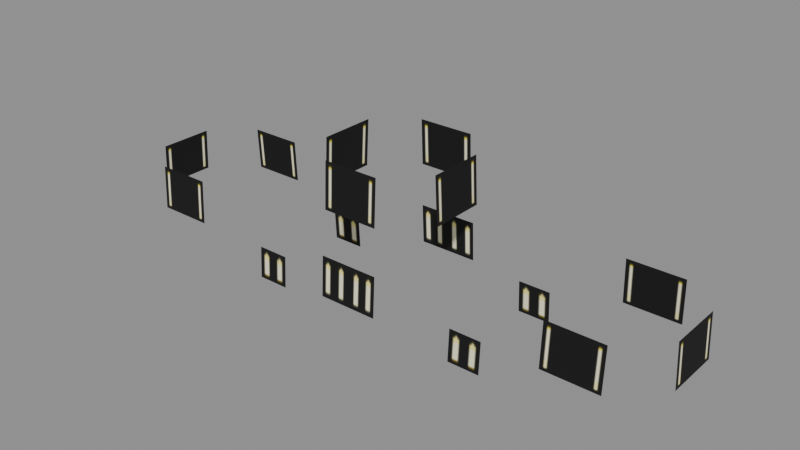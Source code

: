 # Source: ev01_castle01_light.blend  (saved by Blender 5.2.45; exported with 4.5.12 LTS)
import bpy
from mathutils import Matrix  # noqa: F401  (used for matrix-valued properties, if any)

bpy.ops.wm.read_factory_settings(use_empty=True)
scene = bpy.context.scene
scene.name = 'Scene'

# ---- collections
col_ev01_castle01_light = bpy.data.collections.new('ev01_castle01_light'); scene.collection.children.link(col_ev01_castle01_light)

# ---- images (referenced by path relative to the original .blend; pixels are not part of the script)
import os
ASSET_DIR = os.environ.get("B2B_ASSET_DIR", "")  # directory of the original .blend (textures are referenced by path, not embedded)
HERE = os.path.dirname(os.path.abspath(__file__))  # packed textures are extracted next to this script under _unpacked/

def load_image(name, relpath, width, height, colorspace="sRGB"):
    """Load a texture the original file referenced (path relative to the .blend, or extracted next to this script)."""
    p = next((c for c in (os.path.join(HERE, relpath), os.path.join(ASSET_DIR, relpath)) if relpath and os.path.exists(c)), "")
    if p:
        img = bpy.data.images.load(p, check_existing=True)
        img.name = name
    else:  # same state as the original file: an image datablock whose file is absent (Cycles renders it pink)
        img = bpy.data.images.new(name, width, height)
        img.source = "FILE"
        img.filepath = "//" + (relpath or name)
    img.colorspace_settings.name = colorspace
    return img
img_ev01_castle01_light_castle01_a_00_dds = load_image('ev01_castle01_light_castle01_a_00.dds', '_unpacked/texture_0.faa721c2.png', 256, 256, 'sRGB')

# ---- materials (node trees are filled in below, after node groups)
mat_ev01_castle01_light_mat_0 = bpy.data.materials.new('ev01_castle01_light_mat_0')

# ---- material node trees
mat_ev01_castle01_light_mat_0.use_nodes = True; mat_ev01_castle01_light_mat_0.node_tree.nodes.clear()
_N = mat_ev01_castle01_light_mat_0.node_tree.nodes; _L = mat_ev01_castle01_light_mat_0.node_tree.links
n0 = _N.new('ShaderNodeBsdfPrincipled'); n0.name = 'Principled BSDF'; n0.location = (-200, 100)
n0.inputs[2].default_value = 0.8
n0.inputs[10].default_value = 0.005
n1 = _N.new('ShaderNodeOutputMaterial'); n1.name = 'Material Output'; n1.location = (200, 100)
n2 = _N.new('ShaderNodeTexImage'); n2.name = 'Image Texture'; n2.location = (0, 0)
n2.image = img_ev01_castle01_light_castle01_a_00_dds
_L.new(n0.outputs[0], n1.inputs[0])
_L.new(n2.outputs[0], n0.inputs[0])
_L.new(n2.outputs[1], n0.inputs[4])
n1.is_active_output = True

# ---- meshes
me_ev01_castle01_light_mesh_0 = bpy.data.meshes.new('ev01_castle01_light_mesh_0')
me_ev01_castle01_light_mesh_0.from_pydata([(2.209, 0.9552, 12.68), (2.209, -1.046, 12.68), (2.295, 0.9552, 11.01), (-2.209, -0.9552, 12.68), (-2.209, 1.046, 12.68), (-2.295, -0.9552, 11.01), (2.295, -1.046, 11.01), (-2.295, 1.046, 11.01), (-10.21, -1.086, 10.22), (-10.21, 0.892, 10.22), (-10.29, -1.086, 8.676), (10.21, 1.086, 10.22), (10.21, -0.892, 10.22), (10.29, 1.086, 8.676), (10.29, -0.892, 8.676), (-10.29, 0.892, 8.676), (-1.145, -2.399, 9.428), (-1.145, -2.477, 7.988), (0.9932, -2.477, 7.988), (1.145, 2.399, 9.428), (1.145, 2.477, 7.988), (-0.9932, 2.477, 7.988), (-1.06, -2.222, 12.64), (-1.06, -2.3, 11.01), (0.9329, -2.3, 11.01), (1.06, 2.222, 12.64), (1.06, 2.3, 11.01), (-0.9329, 2.3, 11.01), (-8.864, -2.222, 10.2), (-8.864, -2.3, 8.637), (-6.885, -2.3, 8.637), (8.864, -2.3, 8.637), (8.864, -2.222, 10.2), (6.885, -2.222, 10.2), (-8.864, 2.3, 8.637), (-8.864, 2.222, 10.2), (-6.885, 2.222, 10.2), (8.864, 2.222, 10.2), (8.864, 2.3, 8.637), (6.885, 2.3, 8.637), (-4.59, -1.832, 8.322), (-4.59, -1.895, 7.176), (-3.435, -1.895, 7.176), (4.59, 1.832, 8.322), (4.59, 1.895, 7.176), (3.435, 1.895, 7.176), (-4.59, 1.895, 7.176), (-4.59, 1.832, 8.322), (-3.435, 1.832, 8.322), (4.59, -1.895, 7.176), (4.59, -1.832, 8.322), (3.435, -1.832, 8.322), (-6.885, -2.222, 10.2), (6.885, -2.3, 8.637), (0.9932, -2.399, 9.428), (-3.435, -1.832, 8.322), (-6.885, 2.3, 8.637), (3.435, -1.895, 7.176), (0.9329, -2.222, 12.64), (3.435, 1.832, 8.322), (-0.9329, 2.222, 12.64), (-0.9932, 2.399, 9.428), (-3.435, 1.895, 7.176), (6.885, 2.222, 10.2)], [], [(0, 1, 2), (3, 4, 5), (1, 6, 2), (4, 7, 5), (8, 9, 10), (11, 12, 13), (12, 14, 13), (9, 15, 10), (16, 17, 18), (19, 20, 21), (22, 23, 24), (25, 26, 27), (28, 29, 30), (31, 32, 33), (34, 35, 36), (37, 38, 39), (40, 41, 42), (43, 44, 45), (46, 47, 48), (49, 50, 51), (52, 28, 30), (53, 31, 33), (54, 16, 18), (55, 40, 42), (56, 34, 36), (57, 49, 51), (58, 22, 24), (59, 43, 45), (60, 25, 27), (61, 19, 21), (62, 46, 48), (63, 37, 39)])
me_ev01_castle01_light_mesh_0.polygons.foreach_set('use_smooth', [True] * 32)
_uv = me_ev01_castle01_light_mesh_0.uv_layers.new(name='UVMap')
_uv.uv.foreach_set('vector', [0.5845, 0.7336, 0.7202, 0.7336, 0.5845, 0.6336, 0.5845, 0.7336, 0.7202, 0.7336, 0.5845, 0.6336, 0.7202, 0.7336, 0.7202, 0.6336, 0.5845, 0.6336, 0.7202, 0.7336, 0.7202, 0.6336, 0.5845, 0.6336, 0.5845, 0.7336, 0.7202, 0.7336, 0.5845, 0.6336, 0.5845, 0.7336, 0.7202, 0.7336, 0.5845, 0.6336, 0.7202, 0.7336, 0.7202, 0.6336, 0.5845, 0.6336, 0.7202, 0.7336, 0.7202, 0.6336, 0.5845, 0.6336, 0.7199, 0.6169, 0.7199, 0.5315, 0.5848, 0.5315, 0.7199, 0.6169, 0.7199, 0.5315, 0.5848, 0.5315, 0.7202, 0.7336, 0.7202, 0.6336, 0.5845, 0.6336, 0.7202, 0.7336, 0.7202, 0.6336, 0.5845, 0.6336, 0.7202, 0.7336, 0.7202, 0.6336, 0.5845, 0.6336, 0.7202, 0.6336, 0.7202, 0.7336, 0.5845, 0.7336, 0.7202, 0.6336, 0.7202, 0.7336, 0.5845, 0.7336, 0.7202, 0.7336, 0.7202, 0.6336, 0.5845, 0.6336, 0.1723, 0.9738, 0.1723, 0.9129, 0.1129, 0.9129, 0.1723, 0.9738, 0.1723, 0.9129, 0.1129, 0.9129, 0.1723, 0.9129, 0.1723, 0.9738, 0.1129, 0.9738, 0.1723, 0.9129, 0.1723, 0.9738, 0.1129, 0.9738, 0.5845, 0.7336, 0.7202, 0.7336, 0.5845, 0.6336, 0.5845, 0.6336, 0.7202, 0.6336, 0.5845, 0.7336, 0.5848, 0.6169, 0.7199, 0.6169, 0.5848, 0.5315, 0.1129, 0.9738, 0.1723, 0.9738, 0.1129, 0.9129, 0.5845, 0.6336, 0.7202, 0.6336, 0.5845, 0.7336, 0.1129, 0.9129, 0.1723, 0.9129, 0.1129, 0.9738, 0.5845, 0.7336, 0.7202, 0.7336, 0.5845, 0.6336, 0.1129, 0.9738, 0.1723, 0.9738, 0.1129, 0.9129, 0.5845, 0.7336, 0.7202, 0.7336, 0.5845, 0.6336, 0.5848, 0.6169, 0.7199, 0.6169, 0.5848, 0.5315, 0.1129, 0.9129, 0.1723, 0.9129, 0.1129, 0.9738, 0.5845, 0.7336, 0.7202, 0.7336, 0.5845, 0.6336])
me_ev01_castle01_light_mesh_0.materials.append(mat_ev01_castle01_light_mat_0)
me_ev01_castle01_light_mesh_0.update()
me_ev01_castle01_light_mesh_0.normals_split_custom_set([tuple(v) for v in zip(*[iter([1.0, -4.292e-07, 3.149e-05, 1.0, -1.893e-07, 3.18e-05, 1.0, -2.713e-06, 3.173e-05, -1.0, 4.292e-07, 3.149e-05, -1.0, 1.893e-07, 3.18e-05, -1.0, 2.713e-06, 3.174e-05, 1.0, -1.893e-07, 3.18e-05, 1.0, 2.486e-06, 3.203e-05, 1.0, -2.713e-06, 3.173e-05, -1.0, 1.893e-07, 3.18e-05, -1.0, -2.486e-06, 3.204e-05, -1.0, 2.713e-06, 3.174e-05, -0.9987, 5.062e-08, 0.05111, -0.9987, -4.351e-08, 0.05097, -0.9987, 0.0, 0.05097, 0.9987, -4.602e-08, 0.05102, 0.9987, 4.351e-08, 0.05097, 0.9987, 0.0, 0.05097, 0.9987, 4.351e-08, 0.05097, 0.9987, -4.61e-11, 0.05111, 0.9987, 0.0, 0.05097, -0.9987, -4.351e-08, 0.05097, -0.9987, 4.61e-11, 0.05111, -0.9987, 0.0, 0.05097, -4.383e-08, -0.9986, 0.05379, 0.0, -0.9986, 0.05379, -7.222e-08, -0.9986, 0.05379, 0.0, 0.9986, 0.05379, 0.0, 0.9986, 0.05379, 0.0, 0.9986, 0.05379, 0.0, -0.9989, 0.04746, 0.0, -0.9989, 0.04746, 0.0, -0.9989, 0.04746, 0.0, 0.9989, 0.04746, 0.0, 0.9989, 0.04746, 0.0, 0.9989, 0.04746, -1.252e-07, -0.9988, 0.04944, -1.326e-07, -0.9988, 0.04944, -1.227e-07, -0.9988, 0.04944, -1.167e-07, -0.9988, 0.04944, -1.464e-07, -0.9988, 0.04944, -1.065e-07, -0.9988, 0.04944, 0.0, 0.9988, 0.04944, 0.0, 0.9988, 0.04944, 0.0, 0.9988, 0.04944, 0.0, 0.9988, 0.04944, 0.0, 0.9988, 0.04944, 0.0, 0.9988, 0.04944, 0.0, -0.9985, 0.05508, 0.0, -0.9985, 0.05508, 0.0, -0.9985, 0.05508, 0.0, 0.9985, 0.05508, 0.0, 0.9985, 0.05508, 0.0, 0.9985, 0.05508, 0.0, 0.9985, 0.05508, 0.0, 0.9985, 0.05508, 0.0, 0.9985, 0.05508, 0.0, -0.9985, 0.05508, 0.0, -0.9985, 0.05508, 0.0, -0.9985, 0.05508, -1.152e-07, -0.9988, 0.04944, -1.252e-07, -0.9988, 0.04944, -1.227e-07, -0.9988, 0.04944, -7.682e-08, -0.9988, 0.04944, -1.167e-07, -0.9988, 0.04944, -1.065e-07, -0.9988, 0.04944, -1.16e-07, -0.9986, 0.05379, -4.383e-08, -0.9986, 0.05379, -7.222e-08, -0.9986, 0.05379, 0.0, -0.9985, 0.05508, 0.0, -0.9985, 0.05508, 0.0, -0.9985, 0.05508, 0.0, 0.9988, 0.04944, 0.0, 0.9988, 0.04944, 0.0, 0.9988, 0.04944, 0.0, -0.9985, 0.05508, 0.0, -0.9985, 0.05508, 0.0, -0.9985, 0.05508, 0.0, -0.9989, 0.04746, 0.0, -0.9989, 0.04746, 0.0, -0.9989, 0.04746, 0.0, 0.9985, 0.05508, 0.0, 0.9985, 0.05508, 0.0, 0.9985, 0.05508, 0.0, 0.9989, 0.04746, 0.0, 0.9989, 0.04746, 0.0, 0.9989, 0.04746, 0.0, 0.9986, 0.05379, 0.0, 0.9986, 0.05379, 0.0, 0.9986, 0.05379, 0.0, 0.9985, 0.05508, 0.0, 0.9985, 0.05508, 0.0, 0.9985, 0.05508, 0.0, 0.9988, 0.04944, 0.0, 0.9988, 0.04944, 0.0, 0.9988, 0.04944])] * 3)])
arm_ev01_castle01_light_skeleton = bpy.data.armatures.new('ev01_castle01_light_skeleton')  # bones are not reproduced

# ---- objects
ob_ev01_castle01_light_rig = bpy.data.objects.new('ev01_castle01_light_rig', arm_ev01_castle01_light_skeleton)
ob_ev01_castle01_light_mesh_0 = bpy.data.objects.new('ev01_castle01_light_mesh_0', me_ev01_castle01_light_mesh_0)

# ---- transforms, parenting, visibility, modifiers, constraints
ob_ev01_castle01_light_rig.location = (0.0, 0.0, 0.0)
ob_ev01_castle01_light_rig.show_in_front = True
ob_ev01_castle01_light_mesh_0.parent = ob_ev01_castle01_light_rig
ob_ev01_castle01_light_mesh_0.location = (0.0, 0.0, 0.0)
_vg = ob_ev01_castle01_light_mesh_0.vertex_groups.new(name='obj54_1')
_vg.add([0, 1, 2, 3, 4, 5, 6, 7, 8, 9, 10, 11, 12, 13, 14, 15, 16, 17, 18, 19, 20, 21, 22, 23, 24, 25, 26, 27, 28, 29, 30, 31, 32, 33, 34, 35, 36, 37, 38, 39, 40, 41, 42, 43, 44, 45, 46, 47, 48, 49, 50, 51, 52, 53, 54, 55, 56, 57, 58, 59, 60, 61, 62, 63], 1.0, 'REPLACE')
_m = ob_ev01_castle01_light_mesh_0.modifiers.new('FEZ skin', 'ARMATURE')
_m.object = ob_ev01_castle01_light_rig

# ---- collection membership
scene.collection.objects.link(ob_ev01_castle01_light_rig)
col_ev01_castle01_light.objects.link(ob_ev01_castle01_light_mesh_0)

# ---- scene / render settings (as saved in the file)
scene.frame_start = 1; scene.frame_end = 250; scene.frame_set(1)
scene.render.engine = 'BLENDER_EEVEE_NEXT'
scene.render.bake_bias = 0.0
scene.render.bake_samples = 0
scene.render.compositor_device = 'GPU'
scene.eevee.use_volume_custom_range = False
scene.eevee.fast_gi_thickness_near = 0.1
scene.eevee.fast_gi_thickness_far = 0.0
scene.eevee.ray_tracing_options.screen_trace_thickness = 0.1
bpy.context.view_layer.update()

# ---- added for rendering (the .blend has no active camera and no usable light): camera, sun + grey world if the file has none
cam_auto = bpy.data.cameras.new('AutoCamera')
cam_auto.lens = 50.0
cam_auto.sensor_width = 36.0
cam_auto.clip_end = 1000.0
ob_auto_camera = bpy.data.objects.new('AutoCamera', cam_auto)
scene.collection.objects.link(ob_auto_camera)
ob_auto_camera.location = (20.2278, -24.2733, 26.1105)
ob_auto_camera.rotation_euler = (1.09748, -7.21219e-08, 0.694738)
scene.camera = ob_auto_camera
light_auto_sun = bpy.data.lights.new('AutoSun', 'SUN')
light_auto_sun.energy = 3.0
light_auto_sun.angle = 0.0523599
ob_auto_sun = bpy.data.objects.new('AutoSun', light_auto_sun)
scene.collection.objects.link(ob_auto_sun)
ob_auto_sun.rotation_euler = (0.872665, 0.174533, 0.523599)
if scene.world is None:
    world_auto = bpy.data.worlds.new('AutoWorld')
    world_auto.color = (0.3, 0.3, 0.3)
    scene.world = world_auto
bpy.context.view_layer.update()
